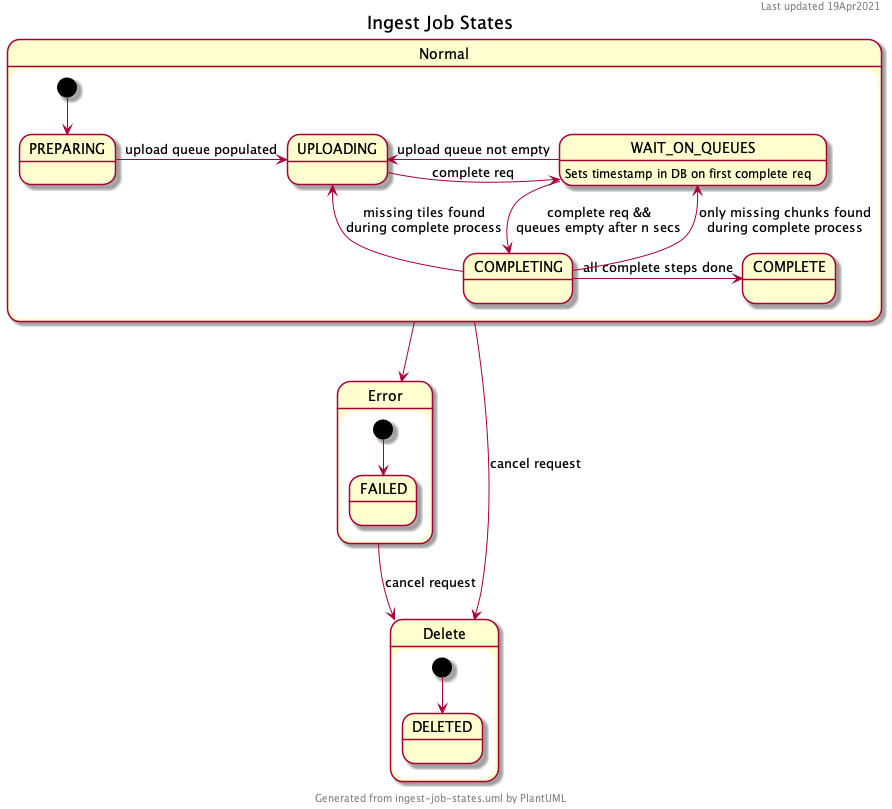

The diagram above was rendered by PlantUML. Its source (embedded in the PNG):
@startuml

header Last updated 19Apr2021
footer Generated from ingest-job-states.uml by PlantUML
title Ingest Job States

state Normal {
    [*] --> PREPARING

    PREPARING -> UPLOADING : upload queue populated

    UPLOADING -> WAIT_ON_QUEUES : complete req

    WAIT_ON_QUEUES : Sets timestamp in DB on first complete req
    WAIT_ON_QUEUES --> COMPLETING : complete req &&\nqueues empty after n secs
    WAIT_ON_QUEUES -> UPLOADING : upload queue not empty

    COMPLETING -> COMPLETE : all complete steps done
    COMPLETING -> UPLOADING : missing tiles found\nduring complete process
    COMPLETING -> WAIT_ON_QUEUES : only missing chunks found\nduring complete process
}

Normal --> Error
Normal --> Delete : cancel request

state Error {
    [*] --> FAILED
}

Error --> Delete : cancel request

state Delete {
    [*] --> DELETED
}


@enduml